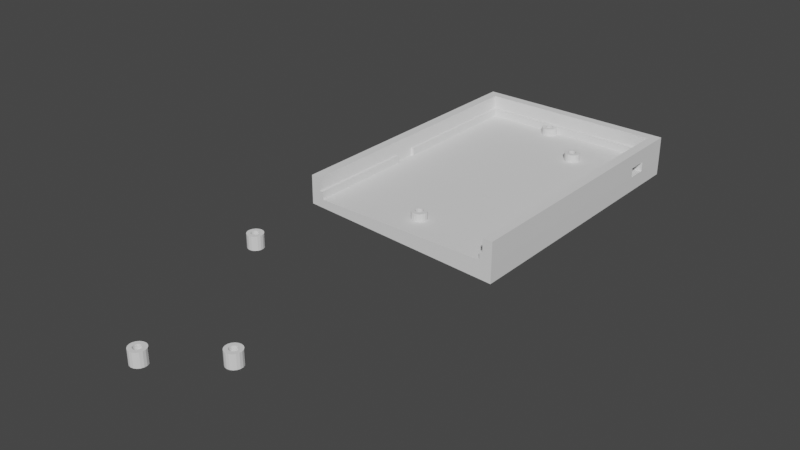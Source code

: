 # Source: sentraq-case-nosplit.blend  (saved by Blender 2.83.19; exported with 4.5.12 LTS)
import bpy
from mathutils import Matrix  # noqa: F401  (used for matrix-valued properties, if any)

bpy.ops.wm.read_factory_settings(use_empty=True)
scene = bpy.context.scene
scene.name = 'Scene'

# ---- collections
col_collection = bpy.data.collections.new('Collection'); scene.collection.children.link(col_collection)

# ---- world
world_world = bpy.data.worlds.new('World'); scene.world = world_world
world_world.use_nodes = True; world_world.node_tree.nodes.clear()
_N = world_world.node_tree.nodes; _L = world_world.node_tree.links
n0 = _N.new('ShaderNodeOutputWorld'); n0.name = 'World Output'; n0.location = (300, 300)
n1 = _N.new('ShaderNodeBackground'); n1.name = 'Background'; n1.location = (10, 300)
n1.inputs[0].default_value = (0.05088, 0.05088, 0.05088, 1.0)
_L.new(n1.outputs[0], n0.inputs[0])
n0.is_active_output = True
world_world.color = (0.05088, 0.05088, 0.05088)
world_world.use_sun_shadow = False
world_world.sun_shadow_jitter_overblur = 0.0

# ---- meshes
me_plane = bpy.data.meshes.new('Plane')
me_plane.from_pydata([(90.0, 45.5, 2.5), (90.0, 55.5, 2.5), (4.991, 68.5, -0.2617), (99.86, 68.5, -5.236), (4.998, 68.5, 4.0), (100.0, 68.5, 4.0), (0.0, 73.5, 0.0), (104.9, 73.5, -5.498), (0.0, 73.5, 3.0), (105.0, 73.5, 3.0), (4.998, 68.5, 8.0), (100.0, 68.5, 8.0), (0.0, 73.5, 9.0), (105.0, 73.5, 9.0), (4.998, 68.5, 12.0), (100.0, 68.5, 12.0), (0.0, 73.5, 12.0), (105.0, 73.5, 12.0), (4.998, 68.5, 15.0), (100.0, 68.5, 15.0), (0.0, 73.5, 15.0), (105.0, 73.5, 15.0), (105.0, 45.5, 2.5), (105.0, 45.5, 3.0), (100.0, 45.5, 4.0), (105.0, 45.5, 7.5), (100.0, 45.5, 7.5), (105.0, 55.5, 7.5), (100.0, 55.5, 7.5), (105.0, 55.5, 2.5), (105.0, 55.5, 3.0), (90.0, 55.5, 4.0), (100.0, 55.5, 4.0), (90.0, 45.5, 4.0), (0.0, -73.5, 0.0), (4.991, -73.53, -0.2617), (100.0, -74.0, 15.0), (105.0, -74.03, 12.0), (4.998, -73.53, 12.0), (0.0, -73.5, 9.0), (104.9, -74.03, -5.498), (99.86, -74.0, -5.236), (0.0, -73.5, 15.0), (100.0, -74.0, 12.0), (105.0, -74.03, 9.0), (4.998, -73.53, 8.0), (0.0, -73.5, 3.0), (4.998, -73.53, 4.0), (105.0, -74.03, 4.0), (105.0, -74.03, 15.0), (4.998, -73.53, 15.0), (0.0, -73.5, 12.0), (100.0, -74.0, 8.0), (100.0, -74.0, 4.0), (4.998, -5.503, 8.0), (4.998, -17.49, 8.0), (4.998, -5.503, 4.0), (4.998, -17.49, 4.0), (98.5, 55.5, 4.0), (98.5, 67.0, 4.0), (6.498, 67.0, 4.0), (98.5, -74.0, 8.0), (98.5, 67.0, 8.0), (6.498, 67.0, 8.0), (98.5, 45.5, 7.5), (98.5, 45.5, 4.0), (98.5, 55.5, 7.5), (98.5, -74.0, 4.0), (6.498, -17.49, 8.0), (6.498, -73.53, 8.0), (6.498, -17.49, 4.0), (6.498, -73.53, 4.0), (6.498, -5.503, 8.0), (6.498, -5.503, 4.0)], [], [(53, 41, 48), (40, 48, 41), (0, 1, 31, 33), (1, 29, 30, 27, 28, 32, 31), (1, 0, 22, 29), (5, 32, 58, 59), (3, 2, 6, 7), (6, 34, 46, 8), (7, 6, 8, 9), (2, 35, 34, 6), (9, 8, 12, 13), (11, 52, 43, 15), (12, 39, 51, 16), (55, 45, 69, 68), (8, 46, 39, 12), (16, 51, 42, 20), (14, 15, 19, 18), (13, 12, 16, 17), (10, 11, 15, 14), (19, 36, 49, 21), (18, 19, 21, 20), (15, 43, 36, 19), (17, 16, 20, 21), (25, 26, 28, 27), (22, 0, 33, 24, 26, 25, 23), (42, 50, 18, 20), (47, 53, 24, 33, 31, 32, 5, 4, 56, 57), (37, 44, 13, 17), (49, 37, 17, 21), (50, 38, 14, 18), (41, 35, 2, 3), (10, 54, 72, 63), (48, 40, 7, 9, 30, 29, 22, 23), (40, 41, 3, 7), (38, 45, 55, 54, 10, 14), (44, 48, 23, 25, 27, 30, 9, 13), (41, 53, 35), (46, 34, 35), (44, 52, 53), (48, 44, 53), (47, 46, 35), (45, 39, 46), (37, 52, 44), (37, 43, 52), (38, 39, 45), (38, 51, 39), (49, 43, 37), (49, 36, 43), (50, 51, 38), (50, 42, 51), (35, 53, 47), (47, 45, 46), (11, 10, 63, 62), (55, 57, 56, 54), (59, 58, 66, 64, 65, 67, 61, 62), (60, 59, 62, 63), (72, 73, 60, 63), (69, 71, 70, 68), (24, 53, 67, 65), (53, 52, 61, 67), (4, 5, 59, 60), (26, 24, 65, 64), (56, 4, 60, 73), (47, 57, 70, 71), (45, 47, 71, 69), (28, 26, 64, 66), (57, 55, 68, 70), (32, 28, 66, 58), (54, 56, 73, 72), (52, 11, 62, 61)])
_uv = me_plane.uv_layers.new(name='UVMap')
_uv.uv.foreach_set('vector', [0.0, 0.0, 0.0, 0.0, 1.0, 0.4809, 1.0, 0.4809, 1.0, 0.4809, 1.0, 0.4803, 0.375, 0.0, 0.375, 0.25, 0.4, 0.25, 0.4, 0.0, 0.375, 0.25, 0.375, 0.4375, 0.4, 0.4375, 0.625, 0.4375, 0.625, 0.375, 0.4, 0.375, 0.4, 0.25, 0.125, 0.5, 0.125, 0.75, 0.3125, 0.75, 0.3125, 0.5, 1.0, 1.0, 1.0, 0.9877, 1.0, 0.9877, 1.0, 1.0, 1.0, 1.0, 0.0, 1.0, 0.0, 1.0, 1.0, 1.0, 0.0, 1.0, 0.0, 0.4826, 0.0, 0.4826, 0.0, 1.0, 1.0, 1.0, 0.0, 1.0, 0.0, 1.0, 1.0, 1.0, 0.0, 1.0, 0.0, 0.4819, 0.0, 0.4826, 0.0, 1.0, 1.0, 1.0, 0.0, 1.0, 0.0, 1.0, 1.0, 1.0, 1.0, 1.0, 1.0, 0.4803, 1.0, 0.4803, 1.0, 1.0, 0.0, 1.0, 0.0, 0.4826, 0.0, 0.4826, 0.0, 1.0, 0.0, 0.6546, 0.0, 0.4819, 0.0, 0.4819, 0.0, 0.6546, 0.0, 1.0, 0.0, 0.4826, 0.0, 0.4826, 0.0, 1.0, 0.0, 1.0, 0.0, 0.4826, 0.0, 0.4826, 0.0, 1.0, 0.0, 1.0, 1.0, 1.0, 1.0, 1.0, 0.0, 1.0, 1.0, 1.0, 0.0, 1.0, 0.0, 1.0, 1.0, 1.0, 0.0, 1.0, 1.0, 1.0, 1.0, 1.0, 0.0, 1.0, 1.0, 1.0, 1.0, 0.4803, 1.0, 0.4809, 1.0, 1.0, 0.0, 1.0, 1.0, 1.0, 1.0, 1.0, 0.0, 1.0, 1.0, 1.0, 1.0, 0.4803, 1.0, 0.4803, 1.0, 1.0, 1.0, 1.0, 0.0, 1.0, 0.0, 1.0, 1.0, 1.0, 0.6875, 0.75, 0.75, 0.75, 0.75, 0.5, 0.6875, 0.5, 0.375, 0.8125, 0.375, 1.0, 0.4, 1.0, 0.4, 0.875, 0.625, 0.875, 0.625, 0.8125, 0.4, 0.8125, 0.0, 0.4826, 0.0, 0.4819, 0.0, 1.0, 0.0, 1.0, 0.0, 0.4819, 1.0, 0.4803, 1.0, 0.9526, 0.8947, 0.9526, 0.8947, 0.9877, 1.0, 0.9877, 1.0, 1.0, 0.0, 1.0, 0.0, 0.8273, 0.0, 0.6546, 1.0, 0.4809, 1.0, 0.4809, 1.0, 1.0, 1.0, 1.0, 1.0, 0.4809, 1.0, 0.4809, 1.0, 1.0, 1.0, 1.0, 0.0, 0.4819, 0.0, 0.4819, 0.0, 1.0, 0.0, 1.0, 1.0, 0.4803, 0.0, 0.4819, 0.0, 1.0, 1.0, 1.0, 0.0, 1.0, 0.0, 0.8273, 0.0, 0.8273, 0.0, 1.0, 1.0, 0.4809, 1.0, 0.4809, 1.0, 1.0, 1.0, 1.0, 1.0, 0.9712, 1.0, 0.9712, 1.0, 0.9373, 1.0, 0.9373, 1.0, 0.4809, 1.0, 0.4803, 1.0, 1.0, 1.0, 1.0, 0.0, 0.4819, 0.0, 0.4819, 0.0, 0.6546, 0.0, 0.8273, 0.0, 1.0, 0.0, 1.0, 1.0, 0.4809, 1.0, 0.4809, 1.0, 0.9373, 1.0, 0.9373, 1.0, 0.9712, 1.0, 0.9712, 1.0, 1.0, 1.0, 1.0, 0.0, 0.0, 0.0, 0.0, 0.0, 0.0, 0.0, 0.0, 0.0, 0.4826, 0.0, 0.0, 0.0, 0.0, 0.0, 0.0, 0.0, 0.0, 1.0, 0.4809, 0.0, 0.0, 0.0, 0.0, 0.0, 0.0, 0.0, 0.0, 0.0, 0.0, 0.0, 0.0, 0.0, 0.0, 0.0, 0.0, 0.0, 0.0, 0.0, 0.0, 0.0, 0.0, 0.0, 0.0, 0.0, 0.0, 0.0, 0.0, 0.0, 0.0, 0.0, 0.0, 0.0, 0.0, 0.0, 0.0, 0.0, 0.0, 0.0, 0.0, 0.0, 0.0, 0.0, 0.0, 0.0, 0.0, 0.0, 0.0, 0.0, 0.0, 0.0, 0.0, 0.0, 0.0, 0.0, 0.0, 0.0, 0.0, 0.0, 0.0, 0.0, 0.0, 0.0, 0.0, 0.0, 0.0, 0.0, 0.0, 0.0, 0.0, 0.0, 0.0, 0.0, 0.0, 0.0, 0.0, 1.0, 1.0, 0.0, 1.0, 0.0, 1.0, 1.0, 1.0, 0.0, 0.6546, 0.0, 0.6546, 0.0, 0.8273, 0.0, 0.8273, 1.0, 1.0, 1.0, 0.9877, 1.0, 0.9877, 1.0, 0.9526, 1.0, 0.9526, 1.0, 0.4803, 1.0, 0.4803, 1.0, 1.0, 0.0, 1.0, 1.0, 1.0, 1.0, 1.0, 0.0, 1.0, 0.0, 0.8273, 0.0, 0.8273, 0.0, 1.0, 0.0, 1.0, 0.0, 0.4819, 0.0, 0.4819, 0.0, 0.6546, 0.0, 0.6546, 1.0, 0.9526, 1.0, 0.4803, 1.0, 0.4803, 1.0, 0.9526, 0.0, 0.0, 0.0, 0.0, 0.0, 0.0, 0.0, 0.0, 0.0, 1.0, 1.0, 1.0, 1.0, 1.0, 0.0, 1.0, 0.625, 0.875, 0.4, 0.875, 0.4, 0.875, 0.625, 0.875, 0.0, 0.8273, 0.0, 1.0, 0.0, 1.0, 0.0, 0.8273, 0.0, 0.4819, 0.0, 0.6546, 0.0, 0.6546, 0.0, 0.4819, 0.0, 0.0, 0.0, 0.0, 0.0, 0.0, 0.0, 0.0, 0.75, 0.5, 0.75, 0.75, 0.75, 0.75, 0.75, 0.5, 0.0, 0.6546, 0.0, 0.6546, 0.0, 0.6546, 0.0, 0.6546, 0.4, 0.375, 0.625, 0.375, 0.625, 0.375, 0.4, 0.375, 0.0, 0.8273, 0.0, 0.8273, 0.0, 0.8273, 0.0, 0.8273, 1.0, 0.4803, 1.0, 1.0, 1.0, 1.0, 1.0, 0.4803])
me_plane.use_remesh_fix_poles = True
me_plane.use_remesh_preserve_attributes = False
me_plane.use_mirror_vertex_groups = False
me_plane.update()
me_cylinder_005 = bpy.data.meshes.new('Cylinder.005')
me_cylinder_005.from_pydata([(-28.0, -24.0, 0.3283), (-27.32, -24.12, 0.3283), (-26.71, -24.47, 0.3283), (-26.27, -25.0, 0.3283), (-26.03, -25.65, 0.3283), (-26.03, -26.35, 0.3283), (-26.27, -27.0, 0.3283), (-26.71, -27.53, 0.3283), (-27.32, -27.88, 0.3283), (-28.0, -28.0, 0.3283), (-28.68, -27.88, 0.3283), (-29.29, -27.53, 0.3283), (-29.73, -27.0, 0.3283), (-29.97, -26.35, 0.3283), (-29.97, -25.65, 0.3283), (-29.73, -25.0, 0.3283), (-29.29, -24.47, 0.3283), (-28.68, -24.12, 0.3283), (-28.0, -22.0, -3.0), (-28.0, -22.0, 4.0), (-26.63, -22.24, -3.0), (-26.63, -22.24, 4.0), (-25.43, -22.94, -3.0), (-25.43, -22.94, 4.0), (-24.54, -24.0, -3.0), (-24.54, -24.0, 4.0), (-24.06, -25.31, -3.0), (-24.06, -25.31, 4.0), (-24.06, -26.69, -3.0), (-24.06, -26.69, 4.0), (-24.54, -28.0, -3.0), (-24.54, -28.0, 4.0), (-25.43, -29.06, -3.0), (-25.43, -29.06, 4.0), (-26.63, -29.76, -3.0), (-26.63, -29.76, 4.0), (-28.0, -30.0, -3.0), (-28.0, -30.0, 4.0), (-29.37, -29.76, -3.0), (-29.37, -29.76, 4.0), (-30.57, -29.06, -3.0), (-30.57, -29.06, 4.0), (-31.46, -28.0, -3.0), (-31.46, -28.0, 4.0), (-31.94, -26.69, -3.0), (-31.94, -26.69, 4.0), (-31.94, -25.31, -3.0), (-31.94, -25.31, 4.0), (-31.46, -24.0, -3.0), (-31.46, -24.0, 4.0), (-30.57, -22.94, -3.0), (-30.57, -22.94, 4.0), (-29.37, -22.24, -3.0), (-29.37, -22.24, 4.0), (-29.97, -26.35, 4.0), (-26.27, -27.0, 4.0), (-29.97, -25.65, 4.0), (-29.73, -27.0, 4.0), (-28.0, -24.0, 4.0), (-27.32, -24.12, 4.0), (-29.29, -24.47, 4.0), (-29.73, -25.0, 4.0), (-28.68, -27.88, 4.0), (-26.27, -25.0, 4.0), (-26.71, -27.53, 4.0), (-29.29, -27.53, 4.0), (-26.03, -26.35, 4.0), (-26.03, -25.65, 4.0), (-26.71, -24.47, 4.0), (-28.68, -24.12, 4.0), (-28.0, -28.0, 4.0), (-27.32, -27.88, 4.0), (-56.0, -2.0, 0.3283), (-55.32, -2.12, 0.3283), (-54.71, -2.468, 0.3283), (-54.27, -3.0, 0.3283), (-54.03, -3.653, 0.3283), (-54.03, -4.347, 0.3283), (-54.27, -5.0, 0.3283), (-54.71, -5.532, 0.3283), (-55.32, -5.88, 0.3283), (-56.0, -6.0, 0.3283), (-56.68, -5.88, 0.3283), (-57.29, -5.532, 0.3283), (-57.73, -5.0, 0.3283), (-57.97, -4.347, 0.3283), (-57.97, -3.653, 0.3283), (-57.73, -3.0, 0.3283), (-57.29, -2.468, 0.3283), (-56.68, -2.12, 0.3283), (-56.0, 0.0, -3.0), (-56.0, 0.0, 4.0), (-54.63, -0.2412, -3.0), (-54.63, -0.2412, 4.0), (-53.43, -0.9358, -3.0), (-53.43, -0.9358, 4.0), (-52.54, -2.0, -3.0), (-52.54, -2.0, 4.0), (-52.06, -3.305, -3.0), (-52.06, -3.305, 4.0), (-52.06, -4.695, -3.0), (-52.06, -4.695, 4.0), (-52.54, -6.0, -3.0), (-52.54, -6.0, 4.0), (-53.43, -7.064, -3.0), (-53.43, -7.064, 4.0), (-54.63, -7.759, -3.0), (-54.63, -7.759, 4.0), (-56.0, -8.0, -3.0), (-56.0, -8.0, 4.0), (-57.37, -7.759, -3.0), (-57.37, -7.759, 4.0), (-58.57, -7.064, -3.0), (-58.57, -7.064, 4.0), (-59.46, -6.0, -3.0), (-59.46, -6.0, 4.0), (-59.94, -4.695, -3.0), (-59.94, -4.695, 4.0), (-59.94, -3.305, -3.0), (-59.94, -3.305, 4.0), (-59.46, -2.0, -3.0), (-59.46, -2.0, 4.0), (-58.57, -0.9358, -3.0), (-58.57, -0.9358, 4.0), (-57.37, -0.2412, -3.0), (-57.37, -0.2412, 4.0), (-57.97, -4.347, 4.0), (-54.27, -5.0, 4.0), (-57.97, -3.653, 4.0), (-57.73, -5.0, 4.0), (-56.0, -2.0, 4.0), (-55.32, -2.12, 4.0), (-57.29, -2.468, 4.0), (-57.73, -3.0, 4.0), (-56.68, -5.88, 4.0), (-54.27, -3.0, 4.0), (-54.71, -5.532, 4.0), (-57.29, -5.532, 4.0), (-54.03, -4.347, 4.0), (-54.03, -3.653, 4.0), (-54.71, -2.468, 4.0), (-56.68, -2.12, 4.0), (-56.0, -6.0, 4.0), (-55.32, -5.88, 4.0), (-46.0, -126.0, 0.3283), (-45.32, -126.1, 0.3283), (-44.71, -126.5, 0.3283), (-44.27, -127.0, 0.3283), (-44.03, -127.7, 0.3283), (-44.03, -128.3, 0.3283), (-44.27, -129.0, 0.3283), (-44.71, -129.5, 0.3283), (-45.32, -129.9, 0.3283), (-46.0, -130.0, 0.3283), (-46.68, -129.9, 0.3283), (-47.29, -129.5, 0.3283), (-47.73, -129.0, 0.3283), (-47.97, -128.3, 0.3283), (-47.97, -127.7, 0.3283), (-47.73, -127.0, 0.3283), (-47.29, -126.5, 0.3283), (-46.68, -126.1, 0.3283), (-46.0, -124.0, -3.0), (-46.0, -124.0, 4.0), (-44.63, -124.2, -3.0), (-44.63, -124.2, 4.0), (-43.43, -124.9, -3.0), (-43.43, -124.9, 4.0), (-42.54, -126.0, -3.0), (-42.54, -126.0, 4.0), (-42.06, -127.3, -3.0), (-42.06, -127.3, 4.0), (-42.06, -128.7, -3.0), (-42.06, -128.7, 4.0), (-42.54, -130.0, -3.0), (-42.54, -130.0, 4.0), (-43.43, -131.1, -3.0), (-43.43, -131.1, 4.0), (-44.63, -131.8, -3.0), (-44.63, -131.8, 4.0), (-46.0, -132.0, -3.0), (-46.0, -132.0, 4.0), (-47.37, -131.8, -3.0), (-47.37, -131.8, 4.0), (-48.57, -131.1, -3.0), (-48.57, -131.1, 4.0), (-49.46, -130.0, -3.0), (-49.46, -130.0, 4.0), (-49.94, -128.7, -3.0), (-49.94, -128.7, 4.0), (-49.94, -127.3, -3.0), (-49.94, -127.3, 4.0), (-49.46, -126.0, -3.0), (-49.46, -126.0, 4.0), (-48.57, -124.9, -3.0), (-48.57, -124.9, 4.0), (-47.37, -124.2, -3.0), (-47.37, -124.2, 4.0), (-47.97, -128.3, 4.0), (-44.27, -129.0, 4.0), (-47.97, -127.7, 4.0), (-47.73, -129.0, 4.0), (-46.0, -126.0, 4.0), (-45.32, -126.1, 4.0), (-47.29, -126.5, 4.0), (-47.73, -127.0, 4.0), (-46.68, -129.9, 4.0), (-44.27, -127.0, 4.0), (-44.71, -129.5, 4.0), (-47.29, -129.5, 4.0), (-44.03, -128.3, 4.0), (-44.03, -127.7, 4.0), (-44.71, -126.5, 4.0), (-46.68, -126.1, 4.0), (-46.0, -130.0, 4.0), (-45.32, -129.9, 4.0)], [], [(0, 1, 59, 58), (1, 2, 68, 59), (2, 3, 63, 68), (3, 4, 67, 63), (4, 5, 66, 67), (5, 6, 55, 66), (6, 7, 64, 55), (7, 8, 71, 64), (8, 9, 70, 71), (9, 10, 62, 70), (10, 11, 65, 62), (11, 12, 57, 65), (12, 13, 54, 57), (13, 14, 56, 54), (14, 15, 61, 56), (15, 16, 60, 61), (16, 17, 69, 60), (17, 0, 58, 69), (0, 17, 16, 15, 14, 13, 12, 11, 10, 9, 8, 7, 6, 5, 4, 3, 2, 1), (18, 19, 21, 20), (20, 21, 23, 22), (22, 23, 25, 24), (24, 25, 27, 26), (26, 27, 29, 28), (28, 29, 31, 30), (30, 31, 33, 32), (32, 33, 35, 34), (34, 35, 37, 36), (36, 37, 39, 38), (38, 39, 41, 40), (40, 41, 43, 42), (42, 43, 45, 44), (44, 45, 47, 46), (46, 47, 49, 48), (48, 49, 51, 50), (21, 19, 53, 51, 49, 47, 56, 61, 60, 69, 58, 59, 68, 63, 67, 27, 25, 23), (50, 51, 53, 52), (52, 53, 19, 18), (18, 20, 22, 24, 26, 28, 30, 32, 34, 36, 38, 40, 42, 44, 46, 48, 50, 52), (27, 67, 66, 55, 64, 71, 70, 62, 65, 57, 54, 56, 47, 45, 43, 41, 39, 37, 35, 33, 31, 29), (72, 73, 131, 130), (73, 74, 140, 131), (74, 75, 135, 140), (75, 76, 139, 135), (76, 77, 138, 139), (77, 78, 127, 138), (78, 79, 136, 127), (79, 80, 143, 136), (80, 81, 142, 143), (81, 82, 134, 142), (82, 83, 137, 134), (83, 84, 129, 137), (84, 85, 126, 129), (85, 86, 128, 126), (86, 87, 133, 128), (87, 88, 132, 133), (88, 89, 141, 132), (89, 72, 130, 141), (72, 89, 88, 87, 86, 85, 84, 83, 82, 81, 80, 79, 78, 77, 76, 75, 74, 73), (90, 91, 93, 92), (92, 93, 95, 94), (94, 95, 97, 96), (96, 97, 99, 98), (98, 99, 101, 100), (100, 101, 103, 102), (102, 103, 105, 104), (104, 105, 107, 106), (106, 107, 109, 108), (108, 109, 111, 110), (110, 111, 113, 112), (112, 113, 115, 114), (114, 115, 117, 116), (116, 117, 119, 118), (118, 119, 121, 120), (120, 121, 123, 122), (93, 91, 125, 123, 121, 119, 128, 133, 132, 141, 130, 131, 140, 135, 139, 99, 97, 95), (122, 123, 125, 124), (124, 125, 91, 90), (90, 92, 94, 96, 98, 100, 102, 104, 106, 108, 110, 112, 114, 116, 118, 120, 122, 124), (99, 139, 138, 127, 136, 143, 142, 134, 137, 129, 126, 128, 119, 117, 115, 113, 111, 109, 107, 105, 103, 101), (144, 145, 203, 202), (145, 146, 212, 203), (146, 147, 207, 212), (147, 148, 211, 207), (148, 149, 210, 211), (149, 150, 199, 210), (150, 151, 208, 199), (151, 152, 215, 208), (152, 153, 214, 215), (153, 154, 206, 214), (154, 155, 209, 206), (155, 156, 201, 209), (156, 157, 198, 201), (157, 158, 200, 198), (158, 159, 205, 200), (159, 160, 204, 205), (160, 161, 213, 204), (161, 144, 202, 213), (144, 161, 160, 159, 158, 157, 156, 155, 154, 153, 152, 151, 150, 149, 148, 147, 146, 145), (162, 163, 165, 164), (164, 165, 167, 166), (166, 167, 169, 168), (168, 169, 171, 170), (170, 171, 173, 172), (172, 173, 175, 174), (174, 175, 177, 176), (176, 177, 179, 178), (178, 179, 181, 180), (180, 181, 183, 182), (182, 183, 185, 184), (184, 185, 187, 186), (186, 187, 189, 188), (188, 189, 191, 190), (190, 191, 193, 192), (192, 193, 195, 194), (165, 163, 197, 195, 193, 191, 200, 205, 204, 213, 202, 203, 212, 207, 211, 171, 169, 167), (194, 195, 197, 196), (196, 197, 163, 162), (162, 164, 166, 168, 170, 172, 174, 176, 178, 180, 182, 184, 186, 188, 190, 192, 194, 196), (171, 211, 210, 199, 208, 215, 214, 206, 209, 201, 198, 200, 191, 189, 187, 185, 183, 181, 179, 177, 175, 173)])
_uv = me_cylinder_005.uv_layers.new(name='UVMap')
_uv.uv.foreach_set('vector', [1.0, 0.5, 0.9444, 0.5, 0.9444, 0.7623, 1.0, 0.7623, 0.9444, 0.5, 0.8889, 0.5, 0.8889, 0.7623, 0.9444, 0.7623, 0.8889, 0.5, 0.8333, 0.5, 0.8333, 0.7623, 0.8889, 0.7623, 0.8333, 0.5, 0.7778, 0.5, 0.7778, 0.7623, 0.8333, 0.7623, 0.7778, 0.5, 0.7222, 0.5, 0.7222, 0.7623, 0.7778, 0.7623, 0.7222, 0.5, 0.6667, 0.5, 0.6667, 0.7623, 0.7222, 0.7623, 0.6667, 0.5, 0.6111, 0.5, 0.6111, 0.7623, 0.6667, 0.7623, 0.6111, 0.5, 0.5556, 0.5, 0.5556, 0.7623, 0.6111, 0.7623, 0.5556, 0.5, 0.5, 0.5, 0.5, 0.7623, 0.5556, 0.7623, 0.5, 0.5, 0.4444, 0.5, 0.4444, 0.7623, 0.5, 0.7623, 0.4444, 0.5, 0.3889, 0.5, 0.3889, 0.7623, 0.4444, 0.7623, 0.3889, 0.5, 0.3333, 0.5, 0.3333, 0.7623, 0.3889, 0.7623, 0.3333, 0.5, 0.2778, 0.5, 0.2778, 0.7623, 0.3333, 0.7623, 0.2778, 0.5, 0.2222, 0.5, 0.2222, 0.7623, 0.2778, 0.7623, 0.2222, 0.5, 0.1667, 0.5, 0.1667, 0.7623, 0.2222, 0.7623, 0.1667, 0.5, 0.1111, 0.5, 0.1111, 0.7623, 0.1667, 0.7623, 0.1111, 0.5, 0.05556, 0.5, 0.05556, 0.7623, 0.1111, 0.7623, 0.05556, 0.5, -1.863e-07, 0.5, -1.863e-07, 0.7623, 0.05556, 0.7623, 0.75, 0.49, 0.6679, 0.4755, 0.5957, 0.4339, 0.5422, 0.37, 0.5136, 0.2917, 0.5136, 0.2083, 0.5422, 0.13, 0.5957, 0.06615, 0.6679, 0.02447, 0.75, 0.01, 0.8321, 0.02447, 0.9043, 0.06615, 0.9578, 0.13, 0.9864, 0.2083, 0.9864, 0.2917, 0.9578, 0.37, 0.9043, 0.4339, 0.8321, 0.4755, 1.0, 0.5, 1.0, 1.0, 0.9444, 1.0, 0.9444, 0.5, 0.9444, 0.5, 0.9444, 1.0, 0.8889, 1.0, 0.8889, 0.5, 0.8889, 0.5, 0.8889, 1.0, 0.8333, 1.0, 0.8333, 0.5, 0.8333, 0.5, 0.8333, 1.0, 0.7778, 1.0, 0.7778, 0.5, 0.7778, 0.5, 0.7778, 1.0, 0.7222, 1.0, 0.7222, 0.5, 0.7222, 0.5, 0.7222, 1.0, 0.6667, 1.0, 0.6667, 0.5, 0.6667, 0.5, 0.6667, 1.0, 0.6111, 1.0, 0.6111, 0.5, 0.6111, 0.5, 0.6111, 1.0, 0.5556, 1.0, 0.5556, 0.5, 0.5556, 0.5, 0.5556, 1.0, 0.5, 1.0, 0.5, 0.5, 0.5, 0.5, 0.5, 1.0, 0.4444, 1.0, 0.4444, 0.5, 0.4444, 0.5, 0.4444, 1.0, 0.3889, 1.0, 0.3889, 0.5, 0.3889, 0.5, 0.3889, 1.0, 0.3333, 1.0, 0.3333, 0.5, 0.3333, 0.5, 0.3333, 1.0, 0.2778, 1.0, 0.2778, 0.5, 0.2778, 0.5, 0.2778, 1.0, 0.2222, 1.0, 0.2222, 0.5, 0.2222, 0.5, 0.2222, 1.0, 0.1667, 1.0, 0.1667, 0.5, 0.1667, 0.5, 0.1667, 1.0, 0.1111, 1.0, 0.1111, 0.5, 0.3321, 0.4755, 0.25, 0.49, 0.1679, 0.4755, 0.09573, 0.4339, 0.04215, 0.37, 0.01365, 0.2917, 0.2205, 0.2552, 0.224, 0.265, 0.2307, 0.273, 0.2397, 0.2782, 0.25, 0.28, 0.2603, 0.2782, 0.2693, 0.273, 0.276, 0.265, 0.2795, 0.2552, 0.4864, 0.2917, 0.4578, 0.37, 0.4043, 0.4339, 0.1111, 0.5, 0.1111, 1.0, 0.05556, 1.0, 0.05556, 0.5, 0.05556, 0.5, 0.05556, 1.0, -1.863e-07, 1.0, -1.863e-07, 0.5, 0.75, 0.49, 0.8321, 0.4755, 0.9043, 0.4339, 0.9578, 0.37, 0.9864, 0.2917, 0.9864, 0.2083, 0.9578, 0.13, 0.9043, 0.06615, 0.8321, 0.02447, 0.75, 0.01, 0.6679, 0.02447, 0.5957, 0.06615, 0.5422, 0.13, 0.5136, 0.2083, 0.5136, 0.2917, 0.5422, 0.37, 0.5957, 0.4339, 0.6679, 0.4755, 0.4864, 0.2917, 0.2795, 0.2552, 0.2795, 0.2448, 0.276, 0.235, 0.2693, 0.227, 0.2603, 0.2218, 0.25, 0.22, 0.2397, 0.2218, 0.2307, 0.227, 0.224, 0.235, 0.2205, 0.2448, 0.2205, 0.2552, 0.01365, 0.2917, 0.01365, 0.2083, 0.04215, 0.13, 0.09573, 0.06615, 0.1679, 0.02447, 0.25, 0.01, 0.3321, 0.02447, 0.4043, 0.06615, 0.4578, 0.13, 0.4864, 0.2083, 1.0, 0.5, 0.9444, 0.5, 0.9444, 0.7623, 1.0, 0.7623, 0.9444, 0.5, 0.8889, 0.5, 0.8889, 0.7623, 0.9444, 0.7623, 0.8889, 0.5, 0.8333, 0.5, 0.8333, 0.7623, 0.8889, 0.7623, 0.8333, 0.5, 0.7778, 0.5, 0.7778, 0.7623, 0.8333, 0.7623, 0.7778, 0.5, 0.7222, 0.5, 0.7222, 0.7623, 0.7778, 0.7623, 0.7222, 0.5, 0.6667, 0.5, 0.6667, 0.7623, 0.7222, 0.7623, 0.6667, 0.5, 0.6111, 0.5, 0.6111, 0.7623, 0.6667, 0.7623, 0.6111, 0.5, 0.5556, 0.5, 0.5556, 0.7623, 0.6111, 0.7623, 0.5556, 0.5, 0.5, 0.5, 0.5, 0.7623, 0.5556, 0.7623, 0.5, 0.5, 0.4444, 0.5, 0.4444, 0.7623, 0.5, 0.7623, 0.4444, 0.5, 0.3889, 0.5, 0.3889, 0.7623, 0.4444, 0.7623, 0.3889, 0.5, 0.3333, 0.5, 0.3333, 0.7623, 0.3889, 0.7623, 0.3333, 0.5, 0.2778, 0.5, 0.2778, 0.7623, 0.3333, 0.7623, 0.2778, 0.5, 0.2222, 0.5, 0.2222, 0.7623, 0.2778, 0.7623, 0.2222, 0.5, 0.1667, 0.5, 0.1667, 0.7623, 0.2222, 0.7623, 0.1667, 0.5, 0.1111, 0.5, 0.1111, 0.7623, 0.1667, 0.7623, 0.1111, 0.5, 0.05556, 0.5, 0.05556, 0.7623, 0.1111, 0.7623, 0.05556, 0.5, -1.863e-07, 0.5, -1.863e-07, 0.7623, 0.05556, 0.7623, 0.75, 0.49, 0.6679, 0.4755, 0.5957, 0.4339, 0.5422, 0.37, 0.5136, 0.2917, 0.5136, 0.2083, 0.5422, 0.13, 0.5957, 0.06615, 0.6679, 0.02447, 0.75, 0.01, 0.8321, 0.02447, 0.9043, 0.06615, 0.9578, 0.13, 0.9864, 0.2083, 0.9864, 0.2917, 0.9578, 0.37, 0.9043, 0.4339, 0.8321, 0.4755, 1.0, 0.5, 1.0, 1.0, 0.9444, 1.0, 0.9444, 0.5, 0.9444, 0.5, 0.9444, 1.0, 0.8889, 1.0, 0.8889, 0.5, 0.8889, 0.5, 0.8889, 1.0, 0.8333, 1.0, 0.8333, 0.5, 0.8333, 0.5, 0.8333, 1.0, 0.7778, 1.0, 0.7778, 0.5, 0.7778, 0.5, 0.7778, 1.0, 0.7222, 1.0, 0.7222, 0.5, 0.7222, 0.5, 0.7222, 1.0, 0.6667, 1.0, 0.6667, 0.5, 0.6667, 0.5, 0.6667, 1.0, 0.6111, 1.0, 0.6111, 0.5, 0.6111, 0.5, 0.6111, 1.0, 0.5556, 1.0, 0.5556, 0.5, 0.5556, 0.5, 0.5556, 1.0, 0.5, 1.0, 0.5, 0.5, 0.5, 0.5, 0.5, 1.0, 0.4444, 1.0, 0.4444, 0.5, 0.4444, 0.5, 0.4444, 1.0, 0.3889, 1.0, 0.3889, 0.5, 0.3889, 0.5, 0.3889, 1.0, 0.3333, 1.0, 0.3333, 0.5, 0.3333, 0.5, 0.3333, 1.0, 0.2778, 1.0, 0.2778, 0.5, 0.2778, 0.5, 0.2778, 1.0, 0.2222, 1.0, 0.2222, 0.5, 0.2222, 0.5, 0.2222, 1.0, 0.1667, 1.0, 0.1667, 0.5, 0.1667, 0.5, 0.1667, 1.0, 0.1111, 1.0, 0.1111, 0.5, 0.3321, 0.4755, 0.25, 0.49, 0.1679, 0.4755, 0.09573, 0.4339, 0.04215, 0.37, 0.01365, 0.2917, 0.2205, 0.2552, 0.224, 0.265, 0.2307, 0.273, 0.2397, 0.2782, 0.25, 0.28, 0.2603, 0.2782, 0.2693, 0.273, 0.276, 0.265, 0.2795, 0.2552, 0.4864, 0.2917, 0.4578, 0.37, 0.4043, 0.4339, 0.1111, 0.5, 0.1111, 1.0, 0.05556, 1.0, 0.05556, 0.5, 0.05556, 0.5, 0.05556, 1.0, -1.863e-07, 1.0, -1.863e-07, 0.5, 0.75, 0.49, 0.8321, 0.4755, 0.9043, 0.4339, 0.9578, 0.37, 0.9864, 0.2917, 0.9864, 0.2083, 0.9578, 0.13, 0.9043, 0.06615, 0.8321, 0.02447, 0.75, 0.01, 0.6679, 0.02447, 0.5957, 0.06615, 0.5422, 0.13, 0.5136, 0.2083, 0.5136, 0.2917, 0.5422, 0.37, 0.5957, 0.4339, 0.6679, 0.4755, 0.4864, 0.2917, 0.2795, 0.2552, 0.2795, 0.2448, 0.276, 0.235, 0.2693, 0.227, 0.2603, 0.2218, 0.25, 0.22, 0.2397, 0.2218, 0.2307, 0.227, 0.224, 0.235, 0.2205, 0.2448, 0.2205, 0.2552, 0.01365, 0.2917, 0.01365, 0.2083, 0.04215, 0.13, 0.09573, 0.06615, 0.1679, 0.02447, 0.25, 0.01, 0.3321, 0.02447, 0.4043, 0.06615, 0.4578, 0.13, 0.4864, 0.2083, 1.0, 0.5, 0.9444, 0.5, 0.9444, 0.7623, 1.0, 0.7623, 0.9444, 0.5, 0.8889, 0.5, 0.8889, 0.7623, 0.9444, 0.7623, 0.8889, 0.5, 0.8333, 0.5, 0.8333, 0.7623, 0.8889, 0.7623, 0.8333, 0.5, 0.7778, 0.5, 0.7778, 0.7623, 0.8333, 0.7623, 0.7778, 0.5, 0.7222, 0.5, 0.7222, 0.7623, 0.7778, 0.7623, 0.7222, 0.5, 0.6667, 0.5, 0.6667, 0.7623, 0.7222, 0.7623, 0.6667, 0.5, 0.6111, 0.5, 0.6111, 0.7623, 0.6667, 0.7623, 0.6111, 0.5, 0.5556, 0.5, 0.5556, 0.7623, 0.6111, 0.7623, 0.5556, 0.5, 0.5, 0.5, 0.5, 0.7623, 0.5556, 0.7623, 0.5, 0.5, 0.4444, 0.5, 0.4444, 0.7623, 0.5, 0.7623, 0.4444, 0.5, 0.3889, 0.5, 0.3889, 0.7623, 0.4444, 0.7623, 0.3889, 0.5, 0.3333, 0.5, 0.3333, 0.7623, 0.3889, 0.7623, 0.3333, 0.5, 0.2778, 0.5, 0.2778, 0.7623, 0.3333, 0.7623, 0.2778, 0.5, 0.2222, 0.5, 0.2222, 0.7623, 0.2778, 0.7623, 0.2222, 0.5, 0.1667, 0.5, 0.1667, 0.7623, 0.2222, 0.7623, 0.1667, 0.5, 0.1111, 0.5, 0.1111, 0.7623, 0.1667, 0.7623, 0.1111, 0.5, 0.05556, 0.5, 0.05556, 0.7623, 0.1111, 0.7623, 0.05556, 0.5, -1.863e-07, 0.5, -1.863e-07, 0.7623, 0.05556, 0.7623, 0.75, 0.49, 0.6679, 0.4755, 0.5957, 0.4339, 0.5422, 0.37, 0.5136, 0.2917, 0.5136, 0.2083, 0.5422, 0.13, 0.5957, 0.06615, 0.6679, 0.02447, 0.75, 0.01, 0.8321, 0.02447, 0.9043, 0.06615, 0.9578, 0.13, 0.9864, 0.2083, 0.9864, 0.2917, 0.9578, 0.37, 0.9043, 0.4339, 0.8321, 0.4755, 1.0, 0.5, 1.0, 1.0, 0.9444, 1.0, 0.9444, 0.5, 0.9444, 0.5, 0.9444, 1.0, 0.8889, 1.0, 0.8889, 0.5, 0.8889, 0.5, 0.8889, 1.0, 0.8333, 1.0, 0.8333, 0.5, 0.8333, 0.5, 0.8333, 1.0, 0.7778, 1.0, 0.7778, 0.5, 0.7778, 0.5, 0.7778, 1.0, 0.7222, 1.0, 0.7222, 0.5, 0.7222, 0.5, 0.7222, 1.0, 0.6667, 1.0, 0.6667, 0.5, 0.6667, 0.5, 0.6667, 1.0, 0.6111, 1.0, 0.6111, 0.5, 0.6111, 0.5, 0.6111, 1.0, 0.5556, 1.0, 0.5556, 0.5, 0.5556, 0.5, 0.5556, 1.0, 0.5, 1.0, 0.5, 0.5, 0.5, 0.5, 0.5, 1.0, 0.4444, 1.0, 0.4444, 0.5, 0.4444, 0.5, 0.4444, 1.0, 0.3889, 1.0, 0.3889, 0.5, 0.3889, 0.5, 0.3889, 1.0, 0.3333, 1.0, 0.3333, 0.5, 0.3333, 0.5, 0.3333, 1.0, 0.2778, 1.0, 0.2778, 0.5, 0.2778, 0.5, 0.2778, 1.0, 0.2222, 1.0, 0.2222, 0.5, 0.2222, 0.5, 0.2222, 1.0, 0.1667, 1.0, 0.1667, 0.5, 0.1667, 0.5, 0.1667, 1.0, 0.1111, 1.0, 0.1111, 0.5, 0.3321, 0.4755, 0.25, 0.49, 0.1679, 0.4755, 0.09573, 0.4339, 0.04215, 0.37, 0.01365, 0.2917, 0.2205, 0.2552, 0.224, 0.265, 0.2307, 0.273, 0.2397, 0.2782, 0.25, 0.28, 0.2603, 0.2782, 0.2693, 0.273, 0.276, 0.265, 0.2795, 0.2552, 0.4864, 0.2917, 0.4578, 0.37, 0.4043, 0.4339, 0.1111, 0.5, 0.1111, 1.0, 0.05556, 1.0, 0.05556, 0.5, 0.05556, 0.5, 0.05556, 1.0, -1.863e-07, 1.0, -1.863e-07, 0.5, 0.75, 0.49, 0.8321, 0.4755, 0.9043, 0.4339, 0.9578, 0.37, 0.9864, 0.2917, 0.9864, 0.2083, 0.9578, 0.13, 0.9043, 0.06615, 0.8321, 0.02447, 0.75, 0.01, 0.6679, 0.02447, 0.5957, 0.06615, 0.5422, 0.13, 0.5136, 0.2083, 0.5136, 0.2917, 0.5422, 0.37, 0.5957, 0.4339, 0.6679, 0.4755, 0.4864, 0.2917, 0.2795, 0.2552, 0.2795, 0.2448, 0.276, 0.235, 0.2693, 0.227, 0.2603, 0.2218, 0.25, 0.22, 0.2397, 0.2218, 0.2307, 0.227, 0.224, 0.235, 0.2205, 0.2448, 0.2205, 0.2552, 0.01365, 0.2917, 0.01365, 0.2083, 0.04215, 0.13, 0.09573, 0.06615, 0.1679, 0.02447, 0.25, 0.01, 0.3321, 0.02447, 0.4043, 0.06615, 0.4578, 0.13, 0.4864, 0.2083])
me_cylinder_005.use_remesh_fix_poles = True
me_cylinder_005.use_remesh_preserve_attributes = False
me_cylinder_005.use_mirror_vertex_groups = False
me_cylinder_005.update()
me_cylinder_001 = bpy.data.meshes.new('Cylinder.001')
me_cylinder_001.from_pydata([(2.713e-08, 2.0, -0.1717), (0.684, 1.879, -0.1717), (1.285, 1.532, -0.1717), (1.732, 0.9999, -0.1717), (1.969, 0.3473, -0.1717), (1.969, -0.3473, -0.1717), (1.732, -0.9999, -0.1717), (1.285, -1.532, -0.1717), (0.684, -1.879, -0.1717), (3.291e-07, -2.0, -0.1717), (-0.684, -1.879, -0.1717), (-1.285, -1.532, -0.1717), (-1.732, -0.9999, -0.1717), (-1.969, -0.3473, -0.1717), (-1.969, 0.3473, -0.1717), (-1.732, 0.9999, -0.1717), (-1.285, 1.532, -0.1717), (-0.684, 1.879, -0.1717), (0.0, 4.0, -3.5), (0.0, 4.0, 3.5), (1.368, 3.759, -3.5), (1.368, 3.759, 3.5), (2.571, 3.064, -3.5), (2.571, 3.064, 3.5), (3.464, 2.0, -3.5), (3.464, 2.0, 3.5), (3.939, 0.6946, -3.5), (3.939, 0.6946, 3.5), (3.939, -0.6946, -3.5), (3.939, -0.6946, 3.5), (3.464, -2.0, -3.5), (3.464, -2.0, 3.5), (2.571, -3.064, -3.5), (2.571, -3.064, 3.5), (1.368, -3.759, -3.5), (1.368, -3.759, 3.5), (6.04e-07, -4.0, -3.5), (6.04e-07, -4.0, 3.5), (-1.368, -3.759, -3.5), (-1.368, -3.759, 3.5), (-2.571, -3.064, -3.5), (-2.571, -3.064, 3.5), (-3.464, -2.0, -3.5), (-3.464, -2.0, 3.5), (-3.939, -0.6946, -3.5), (-3.939, -0.6946, 3.5), (-3.939, 0.6946, -3.5), (-3.939, 0.6946, 3.5), (-3.464, 2.0, -3.5), (-3.464, 2.0, 3.5), (-2.571, 3.064, -3.5), (-2.571, 3.064, 3.5), (-1.368, 3.759, -3.5), (-1.368, 3.759, 3.5), (-1.969, -0.3473, 3.5), (1.732, -0.9999, 3.5), (-1.969, 0.3473, 3.5), (-1.732, -0.9999, 3.5), (2.713e-08, 2.0, 3.5), (0.684, 1.879, 3.5), (-1.285, 1.532, 3.5), (-1.732, 0.9999, 3.5), (-0.684, -1.879, 3.5), (1.732, 0.9999, 3.5), (1.285, -1.532, 3.5), (-1.285, -1.532, 3.5), (1.969, -0.3473, 3.5), (1.969, 0.3473, 3.5), (1.285, 1.532, 3.5), (-0.684, 1.879, 3.5), (3.291e-07, -2.0, 3.5), (0.684, -1.879, 3.5), (61.0, -71.0, -0.1717), (61.68, -70.88, -0.1717), (62.29, -70.53, -0.1717), (62.73, -70.0, -0.1717), (62.97, -69.35, -0.1717), (62.97, -68.65, -0.1717), (62.73, -68.0, -0.1717), (62.29, -67.47, -0.1717), (61.68, -67.12, -0.1717), (61.0, -67.0, -0.1717), (60.32, -67.12, -0.1717), (59.71, -67.47, -0.1717), (59.27, -68.0, -0.1717), (59.03, -68.65, -0.1717), (59.03, -69.35, -0.1717), (59.27, -70.0, -0.1717), (59.71, -70.53, -0.1717), (60.32, -70.88, -0.1717), (61.0, -73.0, -3.5), (61.0, -73.0, 3.5), (62.37, -72.76, -3.5), (62.37, -72.76, 3.5), (63.57, -72.06, -3.5), (63.57, -72.06, 3.5), (64.46, -71.0, -3.5), (64.46, -71.0, 3.5), (64.94, -69.69, -3.5), (64.94, -69.69, 3.5), (64.94, -68.31, -3.5), (64.94, -68.31, 3.5), (64.46, -67.0, -3.5), (64.46, -67.0, 3.5), (63.57, -65.94, -3.5), (63.57, -65.94, 3.5), (62.37, -65.24, -3.5), (62.37, -65.24, 3.5), (61.0, -65.0, -3.5), (61.0, -65.0, 3.5), (59.63, -65.24, -3.5), (59.63, -65.24, 3.5), (58.43, -65.94, -3.5), (58.43, -65.94, 3.5), (57.54, -67.0, -3.5), (57.54, -67.0, 3.5), (57.06, -68.31, -3.5), (57.06, -68.31, 3.5), (57.06, -69.69, -3.5), (57.06, -69.69, 3.5), (57.54, -71.0, -3.5), (57.54, -71.0, 3.5), (58.43, -72.06, -3.5), (58.43, -72.06, 3.5), (59.63, -72.76, -3.5), (59.63, -72.76, 3.5), (59.03, -68.65, 3.5), (62.73, -68.0, 3.5), (59.03, -69.35, 3.5), (59.27, -68.0, 3.5), (61.0, -71.0, 3.5), (61.68, -70.88, 3.5), (59.71, -70.53, 3.5), (59.27, -70.0, 3.5), (60.32, -67.12, 3.5), (62.73, -70.0, 3.5), (62.29, -67.47, 3.5), (59.71, -67.47, 3.5), (62.97, -68.65, 3.5), (62.97, -69.35, 3.5), (62.29, -70.53, 3.5), (60.32, -70.88, 3.5), (61.0, -67.0, 3.5), (61.68, -67.12, 3.5), (33.0, -93.0, -0.1717), (33.68, -92.88, -0.1717), (34.29, -92.53, -0.1717), (34.73, -92.0, -0.1717), (34.97, -91.35, -0.1717), (34.97, -90.65, -0.1717), (34.73, -90.0, -0.1717), (34.29, -89.47, -0.1717), (33.68, -89.12, -0.1717), (33.0, -89.0, -0.1717), (32.32, -89.12, -0.1717), (31.71, -89.47, -0.1717), (31.27, -90.0, -0.1717), (31.03, -90.65, -0.1717), (31.03, -91.35, -0.1717), (31.27, -92.0, -0.1717), (31.71, -92.53, -0.1717), (32.32, -92.88, -0.1717), (33.0, -95.0, -3.5), (33.0, -95.0, 3.5), (34.37, -94.76, -3.5), (34.37, -94.76, 3.5), (35.57, -94.06, -3.5), (35.57, -94.06, 3.5), (36.46, -93.0, -3.5), (36.46, -93.0, 3.5), (36.94, -91.69, -3.5), (36.94, -91.69, 3.5), (36.94, -90.31, -3.5), (36.94, -90.31, 3.5), (36.46, -89.0, -3.5), (36.46, -89.0, 3.5), (35.57, -87.94, -3.5), (35.57, -87.94, 3.5), (34.37, -87.24, -3.5), (34.37, -87.24, 3.5), (33.0, -87.0, -3.5), (33.0, -87.0, 3.5), (31.63, -87.24, -3.5), (31.63, -87.24, 3.5), (30.43, -87.94, -3.5), (30.43, -87.94, 3.5), (29.54, -89.0, -3.5), (29.54, -89.0, 3.5), (29.06, -90.31, -3.5), (29.06, -90.31, 3.5), (29.06, -91.69, -3.5), (29.06, -91.69, 3.5), (29.54, -93.0, -3.5), (29.54, -93.0, 3.5), (30.43, -94.06, -3.5), (30.43, -94.06, 3.5), (31.63, -94.76, -3.5), (31.63, -94.76, 3.5), (31.03, -90.65, 3.5), (34.73, -90.0, 3.5), (31.03, -91.35, 3.5), (31.27, -90.0, 3.5), (33.0, -93.0, 3.5), (33.68, -92.88, 3.5), (31.71, -92.53, 3.5), (31.27, -92.0, 3.5), (32.32, -89.12, 3.5), (34.73, -92.0, 3.5), (34.29, -89.47, 3.5), (31.71, -89.47, 3.5), (34.97, -90.65, 3.5), (34.97, -91.35, 3.5), (34.29, -92.53, 3.5), (32.32, -92.88, 3.5), (33.0, -89.0, 3.5), (33.68, -89.12, 3.5)], [], [(0, 1, 59, 58), (1, 2, 68, 59), (2, 3, 63, 68), (3, 4, 67, 63), (4, 5, 66, 67), (5, 6, 55, 66), (6, 7, 64, 55), (7, 8, 71, 64), (8, 9, 70, 71), (9, 10, 62, 70), (10, 11, 65, 62), (11, 12, 57, 65), (12, 13, 54, 57), (13, 14, 56, 54), (14, 15, 61, 56), (15, 16, 60, 61), (16, 17, 69, 60), (17, 0, 58, 69), (0, 17, 16, 15, 14, 13, 12, 11, 10, 9, 8, 7, 6, 5, 4, 3, 2, 1), (18, 19, 21, 20), (20, 21, 23, 22), (22, 23, 25, 24), (24, 25, 27, 26), (26, 27, 29, 28), (28, 29, 31, 30), (30, 31, 33, 32), (32, 33, 35, 34), (34, 35, 37, 36), (36, 37, 39, 38), (38, 39, 41, 40), (40, 41, 43, 42), (42, 43, 45, 44), (44, 45, 47, 46), (46, 47, 49, 48), (48, 49, 51, 50), (21, 19, 53, 51, 49, 47, 56, 61, 60, 69, 58, 59, 68, 63, 67, 27, 25, 23), (50, 51, 53, 52), (52, 53, 19, 18), (18, 20, 22, 24, 26, 28, 30, 32, 34, 36, 38, 40, 42, 44, 46, 48, 50, 52), (27, 67, 66, 55, 64, 71, 70, 62, 65, 57, 54, 56, 47, 45, 43, 41, 39, 37, 35, 33, 31, 29), (72, 130, 131, 73), (73, 131, 140, 74), (74, 140, 135, 75), (75, 135, 139, 76), (76, 139, 138, 77), (77, 138, 127, 78), (78, 127, 136, 79), (79, 136, 143, 80), (80, 143, 142, 81), (81, 142, 134, 82), (82, 134, 137, 83), (83, 137, 129, 84), (84, 129, 126, 85), (85, 126, 128, 86), (86, 128, 133, 87), (87, 133, 132, 88), (88, 132, 141, 89), (89, 141, 130, 72), (72, 73, 74, 75, 76, 77, 78, 79, 80, 81, 82, 83, 84, 85, 86, 87, 88, 89), (90, 92, 93, 91), (92, 94, 95, 93), (94, 96, 97, 95), (96, 98, 99, 97), (98, 100, 101, 99), (100, 102, 103, 101), (102, 104, 105, 103), (104, 106, 107, 105), (106, 108, 109, 107), (108, 110, 111, 109), (110, 112, 113, 111), (112, 114, 115, 113), (114, 116, 117, 115), (116, 118, 119, 117), (118, 120, 121, 119), (120, 122, 123, 121), (93, 95, 97, 99, 139, 135, 140, 131, 130, 141, 132, 133, 128, 119, 121, 123, 125, 91), (122, 124, 125, 123), (124, 90, 91, 125), (90, 124, 122, 120, 118, 116, 114, 112, 110, 108, 106, 104, 102, 100, 98, 96, 94, 92), (99, 101, 103, 105, 107, 109, 111, 113, 115, 117, 119, 128, 126, 129, 137, 134, 142, 143, 136, 127, 138, 139), (144, 202, 203, 145), (145, 203, 212, 146), (146, 212, 207, 147), (147, 207, 211, 148), (148, 211, 210, 149), (149, 210, 199, 150), (150, 199, 208, 151), (151, 208, 215, 152), (152, 215, 214, 153), (153, 214, 206, 154), (154, 206, 209, 155), (155, 209, 201, 156), (156, 201, 198, 157), (157, 198, 200, 158), (158, 200, 205, 159), (159, 205, 204, 160), (160, 204, 213, 161), (161, 213, 202, 144), (144, 145, 146, 147, 148, 149, 150, 151, 152, 153, 154, 155, 156, 157, 158, 159, 160, 161), (162, 164, 165, 163), (164, 166, 167, 165), (166, 168, 169, 167), (168, 170, 171, 169), (170, 172, 173, 171), (172, 174, 175, 173), (174, 176, 177, 175), (176, 178, 179, 177), (178, 180, 181, 179), (180, 182, 183, 181), (182, 184, 185, 183), (184, 186, 187, 185), (186, 188, 189, 187), (188, 190, 191, 189), (190, 192, 193, 191), (192, 194, 195, 193), (165, 167, 169, 171, 211, 207, 212, 203, 202, 213, 204, 205, 200, 191, 193, 195, 197, 163), (194, 196, 197, 195), (196, 162, 163, 197), (162, 196, 194, 192, 190, 188, 186, 184, 182, 180, 178, 176, 174, 172, 170, 168, 166, 164), (171, 173, 175, 177, 179, 181, 183, 185, 187, 189, 191, 200, 198, 201, 209, 206, 214, 215, 208, 199, 210, 211)])
_uv = me_cylinder_001.uv_layers.new(name='UVMap')
_uv.uv.foreach_set('vector', [1.0, 0.5, 0.9444, 0.5, 0.9444, 0.7623, 1.0, 0.7623, 0.9444, 0.5, 0.8889, 0.5, 0.8889, 0.7623, 0.9444, 0.7623, 0.8889, 0.5, 0.8333, 0.5, 0.8333, 0.7623, 0.8889, 0.7623, 0.8333, 0.5, 0.7778, 0.5, 0.7778, 0.7623, 0.8333, 0.7623, 0.7778, 0.5, 0.7222, 0.5, 0.7222, 0.7623, 0.7778, 0.7623, 0.7222, 0.5, 0.6667, 0.5, 0.6667, 0.7623, 0.7222, 0.7623, 0.6667, 0.5, 0.6111, 0.5, 0.6111, 0.7623, 0.6667, 0.7623, 0.6111, 0.5, 0.5556, 0.5, 0.5556, 0.7623, 0.6111, 0.7623, 0.5556, 0.5, 0.5, 0.5, 0.5, 0.7623, 0.5556, 0.7623, 0.5, 0.5, 0.4444, 0.5, 0.4444, 0.7623, 0.5, 0.7623, 0.4444, 0.5, 0.3889, 0.5, 0.3889, 0.7623, 0.4444, 0.7623, 0.3889, 0.5, 0.3333, 0.5, 0.3333, 0.7623, 0.3889, 0.7623, 0.3333, 0.5, 0.2778, 0.5, 0.2778, 0.7623, 0.3333, 0.7623, 0.2778, 0.5, 0.2222, 0.5, 0.2222, 0.7623, 0.2778, 0.7623, 0.2222, 0.5, 0.1667, 0.5, 0.1667, 0.7623, 0.2222, 0.7623, 0.1667, 0.5, 0.1111, 0.5, 0.1111, 0.7623, 0.1667, 0.7623, 0.1111, 0.5, 0.05556, 0.5, 0.05556, 0.7623, 0.1111, 0.7623, 0.05556, 0.5, -1.863e-07, 0.5, -1.863e-07, 0.7623, 0.05556, 0.7623, 0.75, 0.49, 0.6679, 0.4755, 0.5957, 0.4339, 0.5422, 0.37, 0.5136, 0.2917, 0.5136, 0.2083, 0.5422, 0.13, 0.5957, 0.06615, 0.6679, 0.02447, 0.75, 0.01, 0.8321, 0.02447, 0.9043, 0.06615, 0.9578, 0.13, 0.9864, 0.2083, 0.9864, 0.2917, 0.9578, 0.37, 0.9043, 0.4339, 0.8321, 0.4755, 1.0, 0.5, 1.0, 1.0, 0.9444, 1.0, 0.9444, 0.5, 0.9444, 0.5, 0.9444, 1.0, 0.8889, 1.0, 0.8889, 0.5, 0.8889, 0.5, 0.8889, 1.0, 0.8333, 1.0, 0.8333, 0.5, 0.8333, 0.5, 0.8333, 1.0, 0.7778, 1.0, 0.7778, 0.5, 0.7778, 0.5, 0.7778, 1.0, 0.7222, 1.0, 0.7222, 0.5, 0.7222, 0.5, 0.7222, 1.0, 0.6667, 1.0, 0.6667, 0.5, 0.6667, 0.5, 0.6667, 1.0, 0.6111, 1.0, 0.6111, 0.5, 0.6111, 0.5, 0.6111, 1.0, 0.5556, 1.0, 0.5556, 0.5, 0.5556, 0.5, 0.5556, 1.0, 0.5, 1.0, 0.5, 0.5, 0.5, 0.5, 0.5, 1.0, 0.4444, 1.0, 0.4444, 0.5, 0.4444, 0.5, 0.4444, 1.0, 0.3889, 1.0, 0.3889, 0.5, 0.3889, 0.5, 0.3889, 1.0, 0.3333, 1.0, 0.3333, 0.5, 0.3333, 0.5, 0.3333, 1.0, 0.2778, 1.0, 0.2778, 0.5, 0.2778, 0.5, 0.2778, 1.0, 0.2222, 1.0, 0.2222, 0.5, 0.2222, 0.5, 0.2222, 1.0, 0.1667, 1.0, 0.1667, 0.5, 0.1667, 0.5, 0.1667, 1.0, 0.1111, 1.0, 0.1111, 0.5, 0.3321, 0.4755, 0.25, 0.49, 0.1679, 0.4755, 0.09573, 0.4339, 0.04215, 0.37, 0.01365, 0.2917, 0.2205, 0.2552, 0.224, 0.265, 0.2307, 0.273, 0.2397, 0.2782, 0.25, 0.28, 0.2603, 0.2782, 0.2693, 0.273, 0.276, 0.265, 0.2795, 0.2552, 0.4864, 0.2917, 0.4578, 0.37, 0.4043, 0.4339, 0.1111, 0.5, 0.1111, 1.0, 0.05556, 1.0, 0.05556, 0.5, 0.05556, 0.5, 0.05556, 1.0, -1.863e-07, 1.0, -1.863e-07, 0.5, 0.75, 0.49, 0.8321, 0.4755, 0.9043, 0.4339, 0.9578, 0.37, 0.9864, 0.2917, 0.9864, 0.2083, 0.9578, 0.13, 0.9043, 0.06615, 0.8321, 0.02447, 0.75, 0.01, 0.6679, 0.02447, 0.5957, 0.06615, 0.5422, 0.13, 0.5136, 0.2083, 0.5136, 0.2917, 0.5422, 0.37, 0.5957, 0.4339, 0.6679, 0.4755, 0.4864, 0.2917, 0.2795, 0.2552, 0.2795, 0.2448, 0.276, 0.235, 0.2693, 0.227, 0.2603, 0.2218, 0.25, 0.22, 0.2397, 0.2218, 0.2307, 0.227, 0.224, 0.235, 0.2205, 0.2448, 0.2205, 0.2552, 0.01365, 0.2917, 0.01365, 0.2083, 0.04215, 0.13, 0.09573, 0.06615, 0.1679, 0.02447, 0.25, 0.01, 0.3321, 0.02447, 0.4043, 0.06615, 0.4578, 0.13, 0.4864, 0.2083, 1.0, 0.5, 1.0, 0.7623, 0.9444, 0.7623, 0.9444, 0.5, 0.9444, 0.5, 0.9444, 0.7623, 0.8889, 0.7623, 0.8889, 0.5, 0.8889, 0.5, 0.8889, 0.7623, 0.8333, 0.7623, 0.8333, 0.5, 0.8333, 0.5, 0.8333, 0.7623, 0.7778, 0.7623, 0.7778, 0.5, 0.7778, 0.5, 0.7778, 0.7623, 0.7222, 0.7623, 0.7222, 0.5, 0.7222, 0.5, 0.7222, 0.7623, 0.6667, 0.7623, 0.6667, 0.5, 0.6667, 0.5, 0.6667, 0.7623, 0.6111, 0.7623, 0.6111, 0.5, 0.6111, 0.5, 0.6111, 0.7623, 0.5556, 0.7623, 0.5556, 0.5, 0.5556, 0.5, 0.5556, 0.7623, 0.5, 0.7623, 0.5, 0.5, 0.5, 0.5, 0.5, 0.7623, 0.4444, 0.7623, 0.4444, 0.5, 0.4444, 0.5, 0.4444, 0.7623, 0.3889, 0.7623, 0.3889, 0.5, 0.3889, 0.5, 0.3889, 0.7623, 0.3333, 0.7623, 0.3333, 0.5, 0.3333, 0.5, 0.3333, 0.7623, 0.2778, 0.7623, 0.2778, 0.5, 0.2778, 0.5, 0.2778, 0.7623, 0.2222, 0.7623, 0.2222, 0.5, 0.2222, 0.5, 0.2222, 0.7623, 0.1667, 0.7623, 0.1667, 0.5, 0.1667, 0.5, 0.1667, 0.7623, 0.1111, 0.7623, 0.1111, 0.5, 0.1111, 0.5, 0.1111, 0.7623, 0.05556, 0.7623, 0.05556, 0.5, 0.05556, 0.5, 0.05556, 0.7623, -1.863e-07, 0.7623, -1.863e-07, 0.5, 0.75, 0.49, 0.8321, 0.4755, 0.9043, 0.4339, 0.9578, 0.37, 0.9864, 0.2917, 0.9864, 0.2083, 0.9578, 0.13, 0.9043, 0.06615, 0.8321, 0.02447, 0.75, 0.01, 0.6679, 0.02447, 0.5957, 0.06615, 0.5422, 0.13, 0.5136, 0.2083, 0.5136, 0.2917, 0.5422, 0.37, 0.5957, 0.4339, 0.6679, 0.4755, 1.0, 0.5, 0.9444, 0.5, 0.9444, 1.0, 1.0, 1.0, 0.9444, 0.5, 0.8889, 0.5, 0.8889, 1.0, 0.9444, 1.0, 0.8889, 0.5, 0.8333, 0.5, 0.8333, 1.0, 0.8889, 1.0, 0.8333, 0.5, 0.7778, 0.5, 0.7778, 1.0, 0.8333, 1.0, 0.7778, 0.5, 0.7222, 0.5, 0.7222, 1.0, 0.7778, 1.0, 0.7222, 0.5, 0.6667, 0.5, 0.6667, 1.0, 0.7222, 1.0, 0.6667, 0.5, 0.6111, 0.5, 0.6111, 1.0, 0.6667, 1.0, 0.6111, 0.5, 0.5556, 0.5, 0.5556, 1.0, 0.6111, 1.0, 0.5556, 0.5, 0.5, 0.5, 0.5, 1.0, 0.5556, 1.0, 0.5, 0.5, 0.4444, 0.5, 0.4444, 1.0, 0.5, 1.0, 0.4444, 0.5, 0.3889, 0.5, 0.3889, 1.0, 0.4444, 1.0, 0.3889, 0.5, 0.3333, 0.5, 0.3333, 1.0, 0.3889, 1.0, 0.3333, 0.5, 0.2778, 0.5, 0.2778, 1.0, 0.3333, 1.0, 0.2778, 0.5, 0.2222, 0.5, 0.2222, 1.0, 0.2778, 1.0, 0.2222, 0.5, 0.1667, 0.5, 0.1667, 1.0, 0.2222, 1.0, 0.1667, 0.5, 0.1111, 0.5, 0.1111, 1.0, 0.1667, 1.0, 0.3321, 0.4755, 0.4043, 0.4339, 0.4578, 0.37, 0.4864, 0.2917, 0.2795, 0.2552, 0.276, 0.265, 0.2693, 0.273, 0.2603, 0.2782, 0.25, 0.28, 0.2397, 0.2782, 0.2307, 0.273, 0.224, 0.265, 0.2205, 0.2552, 0.01365, 0.2917, 0.04215, 0.37, 0.09573, 0.4339, 0.1679, 0.4755, 0.25, 0.49, 0.1111, 0.5, 0.05556, 0.5, 0.05556, 1.0, 0.1111, 1.0, 0.05556, 0.5, -1.863e-07, 0.5, -1.863e-07, 1.0, 0.05556, 1.0, 0.75, 0.49, 0.6679, 0.4755, 0.5957, 0.4339, 0.5422, 0.37, 0.5136, 0.2917, 0.5136, 0.2083, 0.5422, 0.13, 0.5957, 0.06615, 0.6679, 0.02447, 0.75, 0.01, 0.8321, 0.02447, 0.9043, 0.06615, 0.9578, 0.13, 0.9864, 0.2083, 0.9864, 0.2917, 0.9578, 0.37, 0.9043, 0.4339, 0.8321, 0.4755, 0.4864, 0.2917, 0.4864, 0.2083, 0.4578, 0.13, 0.4043, 0.06615, 0.3321, 0.02447, 0.25, 0.01, 0.1679, 0.02447, 0.09573, 0.06615, 0.04215, 0.13, 0.01365, 0.2083, 0.01365, 0.2917, 0.2205, 0.2552, 0.2205, 0.2448, 0.224, 0.235, 0.2307, 0.227, 0.2397, 0.2218, 0.25, 0.22, 0.2603, 0.2218, 0.2693, 0.227, 0.276, 0.235, 0.2795, 0.2448, 0.2795, 0.2552, 1.0, 0.5, 1.0, 0.7623, 0.9444, 0.7623, 0.9444, 0.5, 0.9444, 0.5, 0.9444, 0.7623, 0.8889, 0.7623, 0.8889, 0.5, 0.8889, 0.5, 0.8889, 0.7623, 0.8333, 0.7623, 0.8333, 0.5, 0.8333, 0.5, 0.8333, 0.7623, 0.7778, 0.7623, 0.7778, 0.5, 0.7778, 0.5, 0.7778, 0.7623, 0.7222, 0.7623, 0.7222, 0.5, 0.7222, 0.5, 0.7222, 0.7623, 0.6667, 0.7623, 0.6667, 0.5, 0.6667, 0.5, 0.6667, 0.7623, 0.6111, 0.7623, 0.6111, 0.5, 0.6111, 0.5, 0.6111, 0.7623, 0.5556, 0.7623, 0.5556, 0.5, 0.5556, 0.5, 0.5556, 0.7623, 0.5, 0.7623, 0.5, 0.5, 0.5, 0.5, 0.5, 0.7623, 0.4444, 0.7623, 0.4444, 0.5, 0.4444, 0.5, 0.4444, 0.7623, 0.3889, 0.7623, 0.3889, 0.5, 0.3889, 0.5, 0.3889, 0.7623, 0.3333, 0.7623, 0.3333, 0.5, 0.3333, 0.5, 0.3333, 0.7623, 0.2778, 0.7623, 0.2778, 0.5, 0.2778, 0.5, 0.2778, 0.7623, 0.2222, 0.7623, 0.2222, 0.5, 0.2222, 0.5, 0.2222, 0.7623, 0.1667, 0.7623, 0.1667, 0.5, 0.1667, 0.5, 0.1667, 0.7623, 0.1111, 0.7623, 0.1111, 0.5, 0.1111, 0.5, 0.1111, 0.7623, 0.05556, 0.7623, 0.05556, 0.5, 0.05556, 0.5, 0.05556, 0.7623, -1.863e-07, 0.7623, -1.863e-07, 0.5, 0.75, 0.49, 0.8321, 0.4755, 0.9043, 0.4339, 0.9578, 0.37, 0.9864, 0.2917, 0.9864, 0.2083, 0.9578, 0.13, 0.9043, 0.06615, 0.8321, 0.02447, 0.75, 0.01, 0.6679, 0.02447, 0.5957, 0.06615, 0.5422, 0.13, 0.5136, 0.2083, 0.5136, 0.2917, 0.5422, 0.37, 0.5957, 0.4339, 0.6679, 0.4755, 1.0, 0.5, 0.9444, 0.5, 0.9444, 1.0, 1.0, 1.0, 0.9444, 0.5, 0.8889, 0.5, 0.8889, 1.0, 0.9444, 1.0, 0.8889, 0.5, 0.8333, 0.5, 0.8333, 1.0, 0.8889, 1.0, 0.8333, 0.5, 0.7778, 0.5, 0.7778, 1.0, 0.8333, 1.0, 0.7778, 0.5, 0.7222, 0.5, 0.7222, 1.0, 0.7778, 1.0, 0.7222, 0.5, 0.6667, 0.5, 0.6667, 1.0, 0.7222, 1.0, 0.6667, 0.5, 0.6111, 0.5, 0.6111, 1.0, 0.6667, 1.0, 0.6111, 0.5, 0.5556, 0.5, 0.5556, 1.0, 0.6111, 1.0, 0.5556, 0.5, 0.5, 0.5, 0.5, 1.0, 0.5556, 1.0, 0.5, 0.5, 0.4444, 0.5, 0.4444, 1.0, 0.5, 1.0, 0.4444, 0.5, 0.3889, 0.5, 0.3889, 1.0, 0.4444, 1.0, 0.3889, 0.5, 0.3333, 0.5, 0.3333, 1.0, 0.3889, 1.0, 0.3333, 0.5, 0.2778, 0.5, 0.2778, 1.0, 0.3333, 1.0, 0.2778, 0.5, 0.2222, 0.5, 0.2222, 1.0, 0.2778, 1.0, 0.2222, 0.5, 0.1667, 0.5, 0.1667, 1.0, 0.2222, 1.0, 0.1667, 0.5, 0.1111, 0.5, 0.1111, 1.0, 0.1667, 1.0, 0.3321, 0.4755, 0.4043, 0.4339, 0.4578, 0.37, 0.4864, 0.2917, 0.2795, 0.2552, 0.276, 0.265, 0.2693, 0.273, 0.2603, 0.2782, 0.25, 0.28, 0.2397, 0.2782, 0.2307, 0.273, 0.224, 0.265, 0.2205, 0.2552, 0.01365, 0.2917, 0.04215, 0.37, 0.09573, 0.4339, 0.1679, 0.4755, 0.25, 0.49, 0.1111, 0.5, 0.05556, 0.5, 0.05556, 1.0, 0.1111, 1.0, 0.05556, 0.5, -1.863e-07, 0.5, -1.863e-07, 1.0, 0.05556, 1.0, 0.75, 0.49, 0.6679, 0.4755, 0.5957, 0.4339, 0.5422, 0.37, 0.5136, 0.2917, 0.5136, 0.2083, 0.5422, 0.13, 0.5957, 0.06615, 0.6679, 0.02447, 0.75, 0.01, 0.8321, 0.02447, 0.9043, 0.06615, 0.9578, 0.13, 0.9864, 0.2083, 0.9864, 0.2917, 0.9578, 0.37, 0.9043, 0.4339, 0.8321, 0.4755, 0.4864, 0.2917, 0.4864, 0.2083, 0.4578, 0.13, 0.4043, 0.06615, 0.3321, 0.02447, 0.25, 0.01, 0.1679, 0.02447, 0.09573, 0.06615, 0.04215, 0.13, 0.01365, 0.2083, 0.01365, 0.2917, 0.2205, 0.2552, 0.2205, 0.2448, 0.224, 0.235, 0.2307, 0.227, 0.2397, 0.2218, 0.25, 0.22, 0.2603, 0.2218, 0.2693, 0.227, 0.276, 0.235, 0.2795, 0.2448, 0.2795, 0.2552])
me_cylinder_001.use_remesh_fix_poles = True
me_cylinder_001.use_remesh_preserve_attributes = False
me_cylinder_001.use_mirror_vertex_groups = False
me_cylinder_001.update()

# ---- objects
ob_base_l = bpy.data.objects.new('base-l', me_plane)
ob_screws_l = bpy.data.objects.new('screws-l', me_cylinder_005)
ob_screws_r = bpy.data.objects.new('screws-r', me_cylinder_001)

# ---- transforms, parenting, visibility, modifiers, constraints
ob_base_l.location = (-52.5, -21.0, 0.0)
ob_base_l.lineart.crease_threshold = 0.0
ob_screws_l.location = (47.5, 47.5, 3.967)
ob_screws_l.lineart.crease_threshold = 0.0
ob_screws_r.location = (-41.5, -142.5, 3.5)
ob_screws_r.lineart.crease_threshold = 0.0

# ---- collection membership
col_collection.objects.link(ob_base_l)
col_collection.objects.link(ob_screws_l)
col_collection.objects.link(ob_screws_r)

# ---- scene / render settings (as saved in the file)
scene.frame_start = 1; scene.frame_end = 250; scene.frame_set(0)
scene.render.engine = 'BLENDER_EEVEE_NEXT'
scene.cycles.use_denoising = False
scene.cycles.samples = 128
scene.cycles.sampling_pattern = 'TABULATED_SOBOL'
scene.cycles.use_adaptive_sampling = False
scene.cycles.use_light_tree = False
scene.view_settings.view_transform = 'Filmic'
scene.unit_settings.scale_length = 0.001
bpy.context.view_layer.update()

# ---- added for rendering (the .blend has no active camera and no usable light): camera, sun
cam_auto = bpy.data.cameras.new('AutoCamera')
cam_auto.lens = 50.0
cam_auto.sensor_width = 36.0
cam_auto.clip_end = 5019.15
ob_auto_camera = bpy.data.objects.new('AutoCamera', cam_auto)
scene.collection.objects.link(ob_auto_camera)
ob_auto_camera.location = (285.993, -435.689, 233.545)
ob_auto_camera.rotation_euler = (1.09748, -7.21219e-08, 0.694738)
scene.camera = ob_auto_camera
light_auto_sun = bpy.data.lights.new('AutoSun', 'SUN')
light_auto_sun.energy = 3.0
light_auto_sun.angle = 0.0523599
ob_auto_sun = bpy.data.objects.new('AutoSun', light_auto_sun)
scene.collection.objects.link(ob_auto_sun)
ob_auto_sun.rotation_euler = (0.872665, 0.174533, 0.523599)
bpy.context.view_layer.update()
